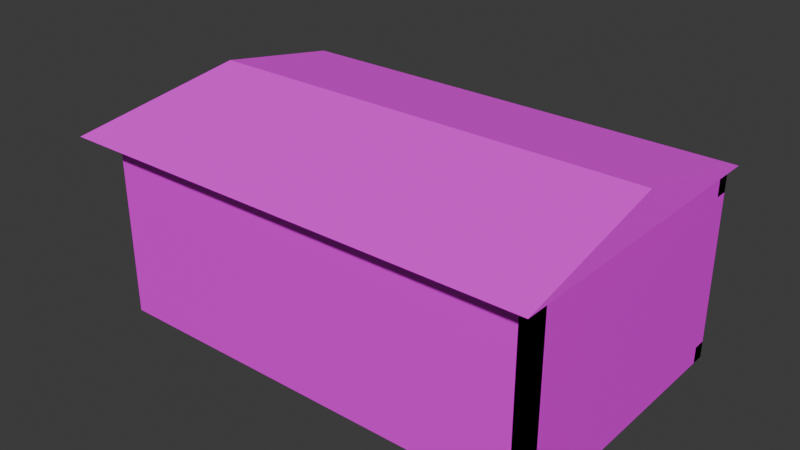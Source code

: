 # Source: garage.blend  (saved by Blender 4.1.23; exported with 4.5.12 LTS)
import bpy
from mathutils import Matrix  # noqa: F401  (used for matrix-valued properties, if any)

bpy.ops.wm.read_factory_settings(use_empty=True)
scene = bpy.context.scene
scene.name = 'Scene'

# ---- collections
col_collection = bpy.data.collections.new('Collection'); scene.collection.children.link(col_collection)

# ---- images (referenced by path relative to the original .blend; pixels are not part of the script)
import os
ASSET_DIR = os.environ.get("B2B_ASSET_DIR", "")  # directory of the original .blend (textures are referenced by path, not embedded)
HERE = os.path.dirname(os.path.abspath(__file__))  # packed textures are extracted next to this script under _unpacked/

def load_image(name, relpath, width, height, colorspace="sRGB"):
    """Load a texture the original file referenced (path relative to the .blend, or extracted next to this script)."""
    p = next((c for c in (os.path.join(HERE, relpath), os.path.join(ASSET_DIR, relpath)) if relpath and os.path.exists(c)), "")
    if p:
        img = bpy.data.images.load(p, check_existing=True)
        img.name = name
    else:  # same state as the original file: an image datablock whose file is absent (Cycles renders it pink)
        img = bpy.data.images.new(name, width, height)
        img.source = "FILE"
        img.filepath = "//" + (relpath or name)
    img.colorspace_settings.name = colorspace
    return img
img_concrete013_2k_jpg_displacement_jpg = load_image('Concrete013_2K-JPG_Displacement.jpg', 'Concrete013_2K-JPG_Displacement.jpg', 1024, 1024, 'sRGB')
img_plaster005_2k_jpg_color_jpg = load_image('Plaster005_2K-JPG_Color.jpg', 'Plaster005_2K-JPG_Color.jpg', 1024, 1024, 'sRGB')
img_asphalt025c_2k_jpg_color_jpg = load_image('Asphalt025C_2K-JPG_Color.jpg', 'Asphalt025C_2K-JPG_Color.jpg', 1024, 1024, 'sRGB')
img_roofingtiles014b_2k_jpg_color_jpg = load_image('RoofingTiles014B_2K-JPG_Color.jpg', 'RoofingTiles014B_2K-JPG_Color.jpg', 1024, 1024, 'sRGB')

# ---- materials (node trees are filled in below, after node groups)
mat_material_001 = bpy.data.materials.new('Material.001')
mat_material_001.use_transparent_shadow = False
mat_material_003 = bpy.data.materials.new('Material.003')
mat_material_003.use_transparent_shadow = False
mat_material_004 = bpy.data.materials.new('Material.004')
mat_material_004.use_transparent_shadow = False
mat_material = bpy.data.materials.new('Material')
mat_material.use_transparent_shadow = False
mat_material_005 = bpy.data.materials.new('Material.005')
mat_material_005.use_transparent_shadow = False
mat_material_006 = bpy.data.materials.new('Material.006')
mat_material_006.use_transparent_shadow = False

# ---- material node trees
mat_material_001.use_nodes = True; mat_material_001.node_tree.nodes.clear()
_N = mat_material_001.node_tree.nodes; _L = mat_material_001.node_tree.links
n0 = _N.new('ShaderNodeOutputMaterial'); n0.name = 'Material Output'; n0.location = (300, 300)
n1 = _N.new('ShaderNodeBsdfPrincipled'); n1.name = 'Principled BSDF'; n1.location = (10, 300)
n2 = _N.new('ShaderNodeTexImage'); n2.name = 'Image Texture'; n2.location = (-270, 260)
n2.image = img_concrete013_2k_jpg_displacement_jpg
n3 = _N.new('ShaderNodeMapping'); n3.name = 'Mapping'; n3.location = (-450, 260)
n4 = _N.new('ShaderNodeTexCoord'); n4.name = 'Texture Coordinate'; n4.location = (-630, 260)
_L.new(n1.outputs[0], n0.inputs[0])
_L.new(n2.outputs[0], n1.inputs[0])
_L.new(n3.outputs[0], n2.inputs[0])
_L.new(n4.outputs[2], n3.inputs[0])
n0.is_active_output = True
mat_material_003.use_nodes = True; mat_material_003.node_tree.nodes.clear()
_N = mat_material_003.node_tree.nodes; _L = mat_material_003.node_tree.links
n0 = _N.new('ShaderNodeBsdfPrincipled'); n0.name = 'Principled BSDF'; n0.location = (10, 300)
n1 = _N.new('ShaderNodeOutputMaterial'); n1.name = 'Material Output'; n1.location = (300, 300)
n2 = _N.new('ShaderNodeTexImage'); n2.name = 'Image Texture'; n2.location = (-333, 246)
n2.image = img_plaster005_2k_jpg_color_jpg
n3 = _N.new('ShaderNodeMapping'); n3.name = 'Mapping'; n3.location = (-513, 246)
n4 = _N.new('ShaderNodeTexCoord'); n4.name = 'Texture Coordinate'; n4.location = (-693, 246)
n5 = _N.new('ShaderNodeTexImage'); n5.name = 'Image Texture.001'; n5.location = (-43, 206)
n6 = _N.new('ShaderNodeMapping'); n6.name = 'Mapping.001'; n6.location = (-223, 206)
n7 = _N.new('ShaderNodeTexCoord'); n7.name = 'Texture Coordinate.001'; n7.location = (-403, 206)
_L.new(n0.outputs[0], n1.inputs[0])
_L.new(n2.outputs[0], n0.inputs[0])
_L.new(n3.outputs[0], n2.inputs[0])
_L.new(n4.outputs[2], n3.inputs[0])
_L.new(n5.outputs[0], n1.inputs[1])
_L.new(n6.outputs[0], n5.inputs[0])
_L.new(n7.outputs[2], n6.inputs[0])
n1.is_active_output = True
mat_material_004.use_nodes = True; mat_material_004.node_tree.nodes.clear()
_N = mat_material_004.node_tree.nodes; _L = mat_material_004.node_tree.links
n0 = _N.new('ShaderNodeBsdfPrincipled'); n0.name = 'Principled BSDF'; n0.location = (10, 300)
n0.inputs[2].default_value = 1.0
n1 = _N.new('ShaderNodeOutputMaterial'); n1.name = 'Material Output'; n1.location = (300, 300)
n2 = _N.new('ShaderNodeTexImage'); n2.name = 'Image Texture'; n2.location = (-270, 260)
n2.image = img_asphalt025c_2k_jpg_color_jpg
n3 = _N.new('ShaderNodeMapping'); n3.name = 'Mapping'; n3.location = (-450, 260)
n4 = _N.new('ShaderNodeTexCoord'); n4.name = 'Texture Coordinate'; n4.location = (-630, 260)
_L.new(n0.outputs[0], n1.inputs[0])
_L.new(n2.outputs[0], n0.inputs[0])
_L.new(n3.outputs[0], n2.inputs[0])
_L.new(n4.outputs[2], n3.inputs[0])
n1.is_active_output = True
mat_material.use_nodes = True; mat_material.node_tree.nodes.clear()
_N = mat_material.node_tree.nodes; _L = mat_material.node_tree.links
n0 = _N.new('ShaderNodeBsdfPrincipled'); n0.name = 'Principled BSDF'; n0.location = (10, 300)
n1 = _N.new('ShaderNodeOutputMaterial'); n1.name = 'Material Output'; n1.location = (300, 300)
n2 = _N.new('ShaderNodeTexImage'); n2.name = 'Image Texture'; n2.location = (-270, 260)
n2.image = img_roofingtiles014b_2k_jpg_color_jpg
n3 = _N.new('ShaderNodeMapping'); n3.name = 'Mapping'; n3.location = (-450, 260)
n4 = _N.new('ShaderNodeTexCoord'); n4.name = 'Texture Coordinate'; n4.location = (-630, 260)
_L.new(n0.outputs[0], n1.inputs[0])
_L.new(n2.outputs[0], n0.inputs[0])
_L.new(n3.outputs[0], n2.inputs[0])
_L.new(n4.outputs[2], n3.inputs[0])
n1.is_active_output = True
mat_material_005.use_nodes = True; mat_material_005.node_tree.nodes.clear()
_N = mat_material_005.node_tree.nodes; _L = mat_material_005.node_tree.links
n0 = _N.new('ShaderNodeBsdfPrincipled'); n0.name = 'Principled BSDF'; n0.location = (22, 296)
n1 = _N.new('ShaderNodeOutputMaterial'); n1.name = 'Material Output'; n1.location = (300, 300)
_L.new(n0.outputs[0], n1.inputs[0])
n1.is_active_output = True
mat_material_006.use_nodes = True; mat_material_006.node_tree.nodes.clear()
_N = mat_material_006.node_tree.nodes; _L = mat_material_006.node_tree.links
n0 = _N.new('ShaderNodeBsdfPrincipled'); n0.name = 'Principled BSDF'; n0.location = (-7, 319)
n0.inputs[2].default_value = 1.0
n1 = _N.new('ShaderNodeOutputMaterial'); n1.name = 'Material Output'; n1.location = (300, 300)
n2 = _N.new('ShaderNodeTexImage'); n2.name = 'Image Texture'; n2.location = (-287, 279)
n2.image = img_roofingtiles014b_2k_jpg_color_jpg
n3 = _N.new('ShaderNodeMapping'); n3.name = 'Mapping'; n3.location = (-467, 279)
n4 = _N.new('ShaderNodeTexCoord'); n4.name = 'Texture Coordinate'; n4.location = (-647, 279)
_L.new(n0.outputs[0], n1.inputs[0])
_L.new(n2.outputs[0], n0.inputs[0])
_L.new(n3.outputs[0], n2.inputs[0])
_L.new(n4.outputs[2], n3.inputs[0])
n1.is_active_output = True

# ---- world
world_world = bpy.data.worlds.new('World'); scene.world = world_world
world_world.use_nodes = True; world_world.node_tree.nodes.clear()
_N = world_world.node_tree.nodes; _L = world_world.node_tree.links
n0 = _N.new('ShaderNodeOutputWorld'); n0.name = 'World Output'; n0.location = (300, 300)
n1 = _N.new('ShaderNodeBackground'); n1.name = 'Background'; n1.location = (10, 300)
n1.inputs[0].default_value = (0.05088, 0.05088, 0.05088, 1.0)
_L.new(n1.outputs[0], n0.inputs[0])
n0.is_active_output = True
world_world.color = (0.05088, 0.05088, 0.05088)
world_world.use_sun_shadow = False
world_world.sun_shadow_jitter_overblur = 0.0

# ---- meshes
me_cube_003 = bpy.data.meshes.new('Cube.003')
me_cube_003.from_pydata([(-1.0, -1.0, -1.0), (-1.0, -1.0, 1.0), (-1.0, 1.0, -1.0), (-1.0, 1.0, 1.0), (1.0, -1.0, -1.0), (1.0, -1.0, 1.0), (1.0, 1.0, -1.0), (1.0, 1.0, 1.0), (-1.0, 0.9048, -1.0), (-1.0, -0.9048, -1.0), (-1.0, -0.9048, 1.0), (-1.0, 0.9048, 1.0), (1.0, -0.9048, -1.0), (1.0, -0.8095, -1.0), (1.0, -0.7143, -1.0), (1.0, -0.619, -1.0), (1.0, -0.5238, -1.0), (1.0, -0.4286, -1.0), (1.0, -0.3333, -1.0), (1.0, -0.1429, -1.0), (1.0, -0.04762, -1.0), (1.0, 0.04762, -1.0), (1.0, 0.1429, -1.0), (1.0, 0.2381, -1.0), (1.0, 0.3333, -1.0), (1.0, 0.4286, -1.0), (1.0, 0.5238, -1.0), (1.0, 0.619, -1.0), (1.0, 0.7143, -1.0), (1.0, 0.8095, -1.0), (1.0, 0.9048, -1.0), (1.0, 0.9048, 1.0), (1.0, -0.9048, 1.0), (0.9259, 1.0, -1.0), (0.8519, 1.0, -1.0), (0.7778, 1.0, -1.0), (0.7037, 1.0, -1.0), (0.6296, 1.0, -1.0), (0.5556, 1.0, -1.0), (0.4815, 1.0, -1.0), (0.4074, 1.0, -1.0), (0.3333, 1.0, -1.0), (0.2593, 1.0, -1.0), (0.1852, 1.0, -1.0), (0.1111, 1.0, -1.0), (0.03704, 1.0, -1.0), (-0.03704, 1.0, -1.0), (-0.1111, 1.0, -1.0), (-0.1852, 1.0, -1.0), (-0.2593, 1.0, -1.0), (-0.3333, 1.0, -1.0), (-0.4074, 1.0, -1.0), (-0.4815, 1.0, -1.0), (-0.5556, 1.0, -1.0), (-0.6296, 1.0, -1.0), (-0.7037, 1.0, -1.0), (-0.7778, 1.0, -1.0), (-0.8519, 1.0, -1.0), (-0.9259, 1.0, -1.0), (0.9259, 1.0, 1.0), (-0.9259, -1.0, 1.0), (-1.0, 1.0, 0.8182), (-1.0, 1.0, 0.6364), (-1.0, 1.0, 0.4545), (-1.0, 1.0, 0.2727), (-1.0, 1.0, 0.09091), (-1.0, 1.0, -0.09091), (-1.0, 1.0, -0.2727), (-1.0, 1.0, -0.4545), (-1.0, 1.0, -0.6364), (-1.0, 1.0, -0.8182), (1.0, 1.0, 0.8182), (1.0, 1.0, 0.6364), (1.0, 1.0, 0.4545), (1.0, 1.0, 0.2727), (1.0, 1.0, 0.09091), (1.0, 1.0, -0.09091), (1.0, 1.0, -0.2727), (1.0, 1.0, -0.4545), (1.0, 1.0, -0.6364), (1.0, 1.0, -0.8182), (1.0, 0.9048, 0.8182), (1.0, 0.9048, 0.6364), (1.0, 0.9048, 0.4545), (1.0, 0.9048, 0.2727), (1.0, 0.9048, 0.09091), (1.0, 0.9048, -0.09091), (1.0, 0.9048, -0.2727), (1.0, 0.9048, -0.4545), (1.0, 0.9048, -0.6364), (1.0, 0.9048, -0.8182), (1.0, 0.8095, -0.8182), (1.0, 0.7143, -0.8182), (1.0, 0.619, -0.8182), (1.0, 0.5238, -0.8182), (1.0, 0.4286, -0.8182), (1.0, 0.3333, -0.8182), (1.0, 0.2381, -0.8182), (1.0, 0.1429, -0.8182), (1.0, 0.04762, -0.8182), (1.0, -0.04762, -0.8182), (1.0, -0.1429, -0.8182), (1.0, -0.2381, -0.8182), (1.0, -0.3333, -0.8182), (1.0, -0.4286, -0.8182), (1.0, -0.5238, -0.8182), (1.0, -0.619, -0.8182), (1.0, -0.7143, -0.8182), (1.0, -0.8095, -0.8182), (1.0, -0.9048, -0.8182), (0.9048, 1.0, 1.0), (0.9048, 1.0, -1.0), (0.9048, -1.0, 1.0), (0.8095, -1.0, 1.0), (0.7143, -1.0, 1.0), (0.619, -1.0, 1.0), (0.5238, -1.0, 1.0), (0.4286, -1.0, 1.0), (0.3333, -1.0, 1.0), (0.2381, -1.0, 1.0), (0.1429, -1.0, 1.0), (0.04762, -1.0, 1.0), (-0.04762, -1.0, 1.0), (-0.1429, -1.0, 1.0), (-0.2381, -1.0, 1.0), (-0.3333, -1.0, 1.0), (-0.4286, -1.0, 1.0), (-0.5238, -1.0, 1.0), (-0.619, -1.0, 1.0), (-0.7143, -1.0, 1.0), (-0.8095, -1.0, 1.0), (-0.9048, -1.0, 1.0), (0.9048, -1.0, -1.0)], [(70, 2), (58, 2), (59, 7), (32, 5), (60, 1), (10, 11), (4, 12), (12, 13), (13, 14), (14, 15), (15, 16), (16, 17), (17, 18), (19, 20), (20, 21), (21, 22), (22, 23), (23, 24), (24, 25), (25, 26), (26, 27), (27, 28), (28, 29), (29, 30), (109, 12), (6, 33), (33, 34), (34, 35), (35, 36), (36, 37), (37, 38), (38, 39), (39, 40), (40, 41), (41, 42), (42, 43), (43, 44), (44, 45), (45, 46), (46, 47), (47, 48), (48, 49), (49, 50), (50, 51), (51, 52), (52, 53), (53, 54), (54, 55), (55, 56), (56, 57), (57, 58), (3, 61), (61, 62), (62, 63), (63, 64), (64, 65), (65, 66), (66, 67), (67, 68), (68, 69), (69, 70), (71, 72), (72, 73), (73, 74), (74, 75), (75, 76), (76, 77), (77, 78), (78, 79), (79, 80), (131, 1), (81, 82), (82, 83), (83, 84), (84, 85), (85, 86), (86, 87), (87, 88), (88, 89), (89, 90), (108, 109), (107, 108), (106, 107), (105, 106), (104, 105), (103, 104), (102, 103), (101, 102), (100, 101), (99, 100), (98, 99), (97, 98), (96, 97), (95, 96), (94, 95), (93, 94), (92, 93), (91, 92), (90, 91), (109, 90), (32, 109), (112, 113), (113, 114), (114, 115), (115, 116), (116, 117), (117, 118), (118, 119), (119, 120), (120, 121), (121, 122), (122, 123), (123, 124), (124, 125), (125, 126), (126, 127), (127, 128), (128, 129), (129, 130), (130, 131)], [(112, 132, 4, 5), (71, 7, 31, 81), (132, 111, 6, 4), (111, 110, 7, 6), (11, 3, 2, 8), (9, 0, 1, 10), (7, 5, 4, 6), (6, 80, 90, 30), (11, 8, 30, 31), (10, 32, 12, 9), (6, 2, 3, 7), (5, 1, 0, 4), (0, 4, 6, 2), (110, 111, 132, 112)])
me_cube_003.polygons.foreach_set('material_index', [0, 0, 2, 0, 0, 0, 0, 0, 1, 1, 0, 0, 2, 1])
_uv = me_cube_003.uv_layers.new(name='UVMap')
_uv.uv.foreach_set('vector', [-2.31, -3.403, -2.31, -0.8128, -2.433, -0.8128, -2.433, -3.403, 0.2847, 1.782, 0.2847, 2.017, 0.1613, 2.017, 0.1613, 1.782, 0.02294, 0.3228, 0.01561, 0.6454, 0.0002471, 0.6454, -0.007089, 0.3228, 0.2807, -0.8128, 0.2807, -3.403, 0.4041, -3.403, 0.4041, -0.8128, 0.4081, 2.028, 0.4081, 1.905, 2.999, 1.905, 2.999, 2.028, 0.4081, -0.6895, 0.4081, -0.8128, 2.999, -0.8128, 2.999, -0.6895, -2.433, 4.372, -2.433, 1.782, 0.1574, 1.782, 0.1574, 4.372, 3.126, 1.786, 3.126, 2.021, 3.003, 2.021, 3.003, 1.786, 1.657, 1.092, 1.037, 1.092, 1.037, 0.4724, 1.657, 0.4724, 1.657, 0.4715, 1.037, 0.4715, 1.037, -0.1484, 1.657, -0.1484, 2.999, -0.6855, 2.999, 1.905, 0.4081, 1.905, 0.4081, -0.6855, 2.999, -3.403, 2.999, -0.8128, 0.4081, -0.8128, 0.4081, -3.403, -0.2255, 1.579, -0.2255, 0.09757, 1.256, 0.09757, 1.256, 1.579, 1.236, -0.9982, 1.236, 1.321, -1.084, 1.321, -1.084, -0.9982])
me_cube_003.materials.append(mat_material_001)
me_cube_003.materials.append(mat_material_003)
me_cube_003.materials.append(mat_material_004)
me_cube_003.materials.append(mat_material)
me_cube_003.update()
me_cube_004 = bpy.data.meshes.new('Cube.004')
me_cube_004.from_pydata([(-1.0, -1.0, -1.0), (-1.0, 1.0, -1.0), (1.12, 0.0, -1.0), (1.0, -1.0, -1.0), (1.0, 1.0, -1.0), (1.12, 1.0, -1.0), (1.12, -1.0, -1.0), (-1.0, 0.0, -1.0), (-1.0, 0.0, 1.0), (1.0, 0.0, 1.0)], [], [(3, 9, 8, 0), (8, 7, 0), (4, 1, 8, 9), (1, 5, 6, 0), (7, 8, 1), (9, 3, 6), (2, 9, 6), (4, 9, 5), (2, 5, 9)])
me_cube_004.polygons.foreach_set('material_index', [1, 1, 1, 1, 1, 1, 1, 1, 1])
_uv = me_cube_004.uv_layers.new(name='UVMap')
_uv.uv.foreach_set('vector', [0.3669, -0.1343, 0.3669, 0.5609, -0.2549, 0.5609, -0.2549, -0.1343, 0.8555, 0.6908, 0.4096, 0.9137, 0.2981, 0.6908, 1.027, 0.5609, 0.4048, 0.5609, 0.4048, -0.1343, 1.027, -0.1343, 0.5131, 0.8309, 0.5131, 0.4269, 0.8944, 0.4269, 0.8944, 0.8309, 0.4155, 0.9089, -0.01124, 0.6956, 0.5222, 0.6956, 0.3669, 0.5609, 0.3669, -0.1343, 0.4041, -0.1343, 1.123, -0.04125, 1.116, 0.6772, 0.7642, -0.04453, 1.027, 0.5609, 1.027, -0.1343, 1.064, 0.5609, 0.7623, -0.04581, 1.135, -0.04581, 0.7623, 0.701])
me_cube_004.materials.append(mat_material_005)
me_cube_004.materials.append(mat_material_006)
me_cube_004.update()

# ---- objects
ob_cube = bpy.data.objects.new('Cube', me_cube_003)
ob_cube_001 = bpy.data.objects.new('Cube.001', me_cube_004)

# ---- transforms, parenting, visibility, modifiers, constraints
ob_cube.location = (0.0, 0.0, 5.0)
ob_cube.scale = (12.5, 7.5, 5.0)
ob_cube_001.location = (0.0, 0.0, 11.0)
ob_cube_001.rotation_euler = (0.0, 0.0, 3.142)
ob_cube_001.scale = (12.5, 8.75, 1.0)

# ---- collection membership
col_collection.objects.link(ob_cube)
col_collection.objects.link(ob_cube_001)

# ---- scene / render settings (as saved in the file)
scene.frame_start = 1; scene.frame_end = 250; scene.frame_set(1)
scene.render.engine = 'BLENDER_EEVEE_NEXT'
scene.cycles.sampling_pattern = 'TABULATED_SOBOL'
scene.eevee.ray_tracing_options.trace_max_roughness = 0.0
bpy.context.view_layer.update()

# ---- added for rendering (the .blend has no active camera and no usable light): camera, sun
cam_auto = bpy.data.cameras.new('AutoCamera')
cam_auto.lens = 50.0
cam_auto.sensor_width = 36.0
cam_auto.clip_end = 1000.0
ob_auto_camera = bpy.data.objects.new('AutoCamera', cam_auto)
scene.collection.objects.link(ob_auto_camera)
ob_auto_camera.location = (30.6586, -37.6867, 31.1244)
ob_auto_camera.rotation_euler = (1.09748, -7.21219e-08, 0.694738)
scene.camera = ob_auto_camera
light_auto_sun = bpy.data.lights.new('AutoSun', 'SUN')
light_auto_sun.energy = 3.0
light_auto_sun.angle = 0.0523599
ob_auto_sun = bpy.data.objects.new('AutoSun', light_auto_sun)
scene.collection.objects.link(ob_auto_sun)
ob_auto_sun.rotation_euler = (0.872665, 0.174533, 0.523599)
bpy.context.view_layer.update()
